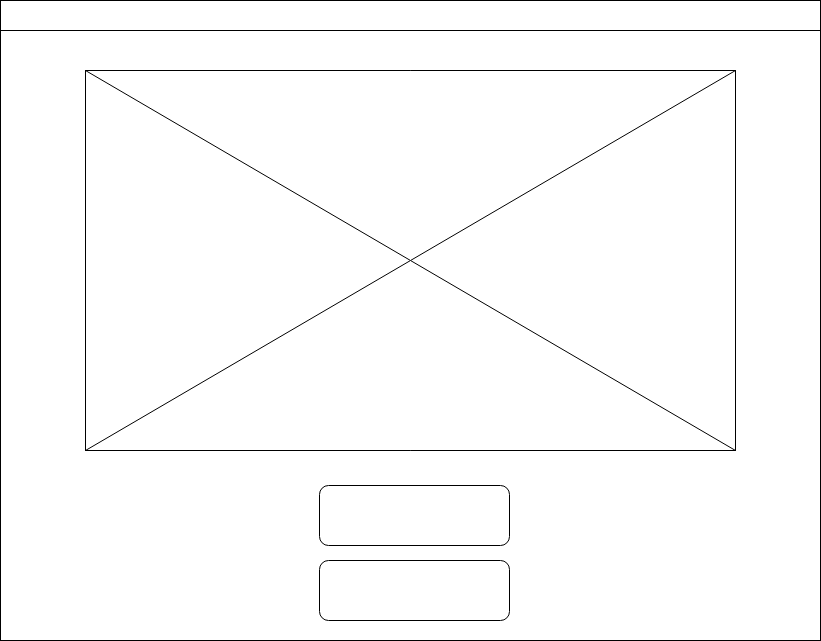

The diagram above was exported from draw.io. Its source (the exported page's mxGraphModel, read from the mxfile embedded in the PNG):
<mxGraphModel dx="1422" dy="729" grid="1" gridSize="10" guides="1" tooltips="1" connect="1" arrows="1" fold="1" page="1" pageScale="1" pageWidth="827" pageHeight="1169" math="0" shadow="0">
  <root>
    <mxCell id="0" />
    <mxCell id="1" parent="0" />
    <mxCell id="F5HHP4LyPalBIHJYGUuh-1" value="" style="rounded=0;whiteSpace=wrap;html=1;" parent="1" vertex="1">
      <mxGeometry y="70" width="820" height="610" as="geometry" />
    </mxCell>
    <mxCell id="F5HHP4LyPalBIHJYGUuh-3" value="" style="rounded=0;whiteSpace=wrap;html=1;" parent="1" vertex="1">
      <mxGeometry x="85" y="110" width="650" height="380" as="geometry" />
    </mxCell>
    <mxCell id="F5HHP4LyPalBIHJYGUuh-4" value="" style="shape=collate;whiteSpace=wrap;html=1;" parent="1" vertex="1">
      <mxGeometry x="85" y="110" width="650" height="380" as="geometry" />
    </mxCell>
    <mxCell id="F5HHP4LyPalBIHJYGUuh-5" value="" style="rounded=0;whiteSpace=wrap;html=1;" parent="1" vertex="1">
      <mxGeometry y="40" width="820" height="30" as="geometry" />
    </mxCell>
    <mxCell id="E5B5TUuFgBHehYpzpaQu-1" value="" style="rounded=1;whiteSpace=wrap;html=1;" parent="1" vertex="1">
      <mxGeometry x="319" y="525" width="190" height="60" as="geometry" />
    </mxCell>
    <mxCell id="E5B5TUuFgBHehYpzpaQu-2" value="" style="rounded=1;whiteSpace=wrap;html=1;" parent="1" vertex="1">
      <mxGeometry x="319" y="600" width="190" height="60" as="geometry" />
    </mxCell>
  </root>
</mxGraphModel>